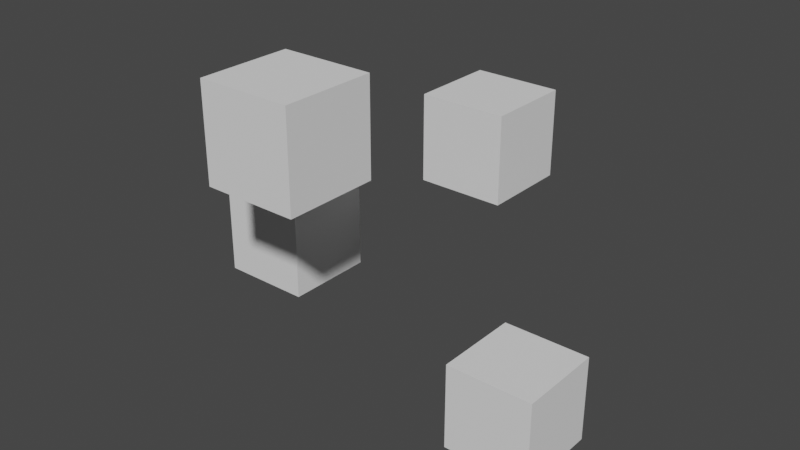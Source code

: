 # Source: cubes.blend  (saved by Blender 2.80.43; exported with 4.5.12 LTS)
import bpy
from mathutils import Matrix  # noqa: F401  (used for matrix-valued properties, if any)

bpy.ops.wm.read_factory_settings(use_empty=True)
scene = bpy.context.scene
scene.name = 'Scene'

# ---- collections
col_collection = bpy.data.collections.new('Collection'); scene.collection.children.link(col_collection)

# ---- world
world_world = bpy.data.worlds.new('World'); scene.world = world_world
world_world.use_nodes = True; world_world.node_tree.nodes.clear()
_N = world_world.node_tree.nodes; _L = world_world.node_tree.links
n0 = _N.new('ShaderNodeOutputWorld'); n0.name = 'World Output'; n0.location = (300, 300)
n1 = _N.new('ShaderNodeBackground'); n1.name = 'Background'; n1.location = (10, 300)
n1.inputs[0].default_value = (0.05088, 0.05088, 0.05088, 1.0)
_L.new(n1.outputs[0], n0.inputs[0])
n0.is_active_output = True
world_world.color = (0.05088, 0.05088, 0.05088)
world_world.use_sun_shadow = False
world_world.sun_shadow_jitter_overblur = 0.0

# ---- meshes
me_cube_002 = bpy.data.meshes.new('Cube.002')
me_cube_002.from_pydata([(-1.0, -1.0, -1.0), (-1.0, -1.0, 1.0), (-1.0, 1.0, -1.0), (-1.0, 1.0, 1.0), (1.0, -1.0, -1.0), (1.0, -1.0, 1.0), (1.0, 1.0, -1.0), (1.0, 1.0, 1.0)], [], [(0, 1, 3, 2), (2, 3, 7, 6), (6, 7, 5, 4), (4, 5, 1, 0), (2, 6, 4, 0), (7, 3, 1, 5)])
_uv = me_cube_002.uv_layers.new(name='UVMap')
_uv.uv.foreach_set('vector', [0.375, 0.0, 0.625, 0.0, 0.625, 0.25, 0.375, 0.25, 0.375, 0.25, 0.625, 0.25, 0.625, 0.5, 0.375, 0.5, 0.375, 0.5, 0.625, 0.5, 0.625, 0.75, 0.375, 0.75, 0.375, 0.75, 0.625, 0.75, 0.625, 1.0, 0.375, 1.0, 0.125, 0.5, 0.375, 0.5, 0.375, 0.75, 0.125, 0.75, 0.625, 0.5, 0.875, 0.5, 0.875, 0.75, 0.625, 0.75])
me_cube_002.use_remesh_preserve_volume = False
me_cube_002.use_remesh_preserve_attributes = False
me_cube_002.use_mirror_vertex_groups = False
me_cube_002.update()
me_cube_005 = bpy.data.meshes.new('Cube.005')
me_cube_005.from_pydata([(-1.0, -1.0, -1.0), (-1.0, -1.0, 1.0), (-1.0, 1.0, -1.0), (-1.0, 1.0, 1.0), (1.0, -1.0, -1.0), (1.0, -1.0, 1.0), (1.0, 1.0, -1.0), (1.0, 1.0, 1.0)], [], [(0, 1, 3, 2), (2, 3, 7, 6), (6, 7, 5, 4), (4, 5, 1, 0), (2, 6, 4, 0), (7, 3, 1, 5)])
_uv = me_cube_005.uv_layers.new(name='UVMap')
_uv.uv.foreach_set('vector', [0.375, 0.0, 0.625, 0.0, 0.625, 0.25, 0.375, 0.25, 0.375, 0.25, 0.625, 0.25, 0.625, 0.5, 0.375, 0.5, 0.375, 0.5, 0.625, 0.5, 0.625, 0.75, 0.375, 0.75, 0.375, 0.75, 0.625, 0.75, 0.625, 1.0, 0.375, 1.0, 0.125, 0.5, 0.375, 0.5, 0.375, 0.75, 0.125, 0.75, 0.625, 0.5, 0.875, 0.5, 0.875, 0.75, 0.625, 0.75])
me_cube_005.use_remesh_preserve_volume = False
me_cube_005.use_remesh_preserve_attributes = False
me_cube_005.use_mirror_vertex_groups = False
me_cube_005.update()
me_cube_006 = bpy.data.meshes.new('Cube.006')
me_cube_006.from_pydata([(-1.0, -1.0, -1.0), (-1.0, -1.0, 1.0), (-1.0, 1.0, -1.0), (-1.0, 1.0, 1.0), (1.0, -1.0, -1.0), (1.0, -1.0, 1.0), (1.0, 1.0, -1.0), (1.0, 1.0, 1.0)], [], [(0, 1, 3, 2), (2, 3, 7, 6), (6, 7, 5, 4), (4, 5, 1, 0), (2, 6, 4, 0), (7, 3, 1, 5)])
_uv = me_cube_006.uv_layers.new(name='UVMap')
_uv.uv.foreach_set('vector', [0.375, 0.0, 0.625, 0.0, 0.625, 0.25, 0.375, 0.25, 0.375, 0.25, 0.625, 0.25, 0.625, 0.5, 0.375, 0.5, 0.375, 0.5, 0.625, 0.5, 0.625, 0.75, 0.375, 0.75, 0.375, 0.75, 0.625, 0.75, 0.625, 1.0, 0.375, 1.0, 0.125, 0.5, 0.375, 0.5, 0.375, 0.75, 0.125, 0.75, 0.625, 0.5, 0.875, 0.5, 0.875, 0.75, 0.625, 0.75])
me_cube_006.use_remesh_preserve_volume = False
me_cube_006.use_remesh_preserve_attributes = False
me_cube_006.use_mirror_vertex_groups = False
me_cube_006.update()
me_cube_007 = bpy.data.meshes.new('Cube.007')
me_cube_007.from_pydata([(-1.0, -1.0, -1.0), (-1.0, -1.0, 1.0), (-1.0, 1.0, -1.0), (-1.0, 1.0, 1.0), (1.0, -1.0, -1.0), (1.0, -1.0, 1.0), (1.0, 1.0, -1.0), (1.0, 1.0, 1.0)], [], [(0, 1, 3, 2), (2, 3, 7, 6), (6, 7, 5, 4), (4, 5, 1, 0), (2, 6, 4, 0), (7, 3, 1, 5)])
_uv = me_cube_007.uv_layers.new(name='UVMap')
_uv.uv.foreach_set('vector', [0.375, 0.0, 0.625, 0.0, 0.625, 0.25, 0.375, 0.25, 0.375, 0.25, 0.625, 0.25, 0.625, 0.5, 0.375, 0.5, 0.375, 0.5, 0.625, 0.5, 0.625, 0.75, 0.375, 0.75, 0.375, 0.75, 0.625, 0.75, 0.625, 1.0, 0.375, 1.0, 0.125, 0.5, 0.375, 0.5, 0.375, 0.75, 0.125, 0.75, 0.625, 0.5, 0.875, 0.5, 0.875, 0.75, 0.625, 0.75])
me_cube_007.use_remesh_preserve_volume = False
me_cube_007.use_remesh_preserve_attributes = False
me_cube_007.use_mirror_vertex_groups = False
me_cube_007.update()

# ---- objects
ob_cubecollider_000 = bpy.data.objects.new('CubeCollider.000', me_cube_002)
ob_cubecollider_001 = bpy.data.objects.new('CubeCollider.001', me_cube_005)
ob_cubecollider_002 = bpy.data.objects.new('CubeCollider.002', me_cube_006)
ob_cubecollider_003 = bpy.data.objects.new('CubeCollider.003', me_cube_007)

# ---- transforms, parenting, visibility, modifiers, constraints
ob_cubecollider_000.location = (3.0, 0.0, -2.0)
ob_cubecollider_000.lineart.crease_threshold = 0.0
ob_cubecollider_001.location = (-3.0, 0.0, 0.0)
ob_cubecollider_001.lineart.crease_threshold = 0.0
ob_cubecollider_002.location = (2.384e-07, -3.0, 4.0)
ob_cubecollider_002.rotation_euler = (0.0, -0.0, -1.571)
ob_cubecollider_002.lineart.crease_threshold = 0.0
ob_cubecollider_003.location = (-2.384e-07, 3.0, 2.0)
ob_cubecollider_003.rotation_euler = (0.0, -0.0, -1.571)
ob_cubecollider_003.lineart.crease_threshold = 0.0

# ---- collection membership
col_collection.objects.link(ob_cubecollider_000)
col_collection.objects.link(ob_cubecollider_001)
col_collection.objects.link(ob_cubecollider_002)
col_collection.objects.link(ob_cubecollider_003)

# ---- scene / render settings (as saved in the file)
scene.frame_start = 1; scene.frame_end = 250; scene.frame_set(1)
scene.render.engine = 'BLENDER_EEVEE_NEXT'
scene.render.motion_blur_shutter = 1.0
scene.cycles.use_denoising = False
scene.cycles.samples = 128
scene.cycles.sampling_pattern = 'TABULATED_SOBOL'
scene.cycles.use_adaptive_sampling = False
scene.cycles.use_light_tree = False
scene.view_settings.view_transform = 'Filmic'
bpy.context.view_layer.update()

# ---- added for rendering (the .blend has no active camera and no usable light): camera, sun
cam_auto = bpy.data.cameras.new('AutoCamera')
cam_auto.lens = 50.0
cam_auto.sensor_width = 36.0
cam_auto.clip_end = 1000.0
ob_auto_camera = bpy.data.objects.new('AutoCamera', cam_auto)
scene.collection.objects.link(ob_auto_camera)
ob_auto_camera.location = (12.8203, -15.3843, 11.2562)
ob_auto_camera.rotation_euler = (1.09748, -7.21219e-08, 0.694738)
scene.camera = ob_auto_camera
light_auto_sun = bpy.data.lights.new('AutoSun', 'SUN')
light_auto_sun.energy = 3.0
light_auto_sun.angle = 0.0523599
ob_auto_sun = bpy.data.objects.new('AutoSun', light_auto_sun)
scene.collection.objects.link(ob_auto_sun)
ob_auto_sun.rotation_euler = (0.872665, 0.174533, 0.523599)
bpy.context.view_layer.update()

